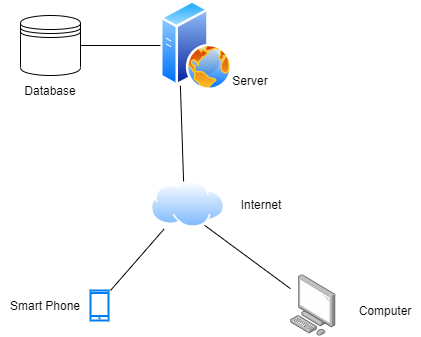

The diagram above was exported from draw.io. Its source (the exported page's mxGraphModel, read from the mxfile embedded in the PNG):
<mxGraphModel dx="868" dy="460" grid="1" gridSize="10" guides="1" tooltips="1" connect="1" arrows="1" fold="1" page="1" pageScale="1" pageWidth="850" pageHeight="1100" math="0" shadow="0">
  <root>
    <mxCell id="0" />
    <mxCell id="1" parent="0" />
    <mxCell id="_NvaFccShDnbBpYWgkFv-1" value="" style="aspect=fixed;perimeter=ellipsePerimeter;html=1;align=center;shadow=0;dashed=0;spacingTop=3;image;image=img/lib/active_directory/web_server.svg;" parent="1" vertex="1">
      <mxGeometry x="380" y="380" width="72" height="90" as="geometry" />
    </mxCell>
    <mxCell id="_NvaFccShDnbBpYWgkFv-2" value="" style="aspect=fixed;perimeter=ellipsePerimeter;html=1;align=center;shadow=0;dashed=0;spacingTop=3;image;image=img/lib/active_directory/internet_cloud.svg;" parent="1" vertex="1">
      <mxGeometry x="370" y="560" width="75" height="47.25" as="geometry" />
    </mxCell>
    <mxCell id="_NvaFccShDnbBpYWgkFv-3" value="Server" style="text;html=1;strokeColor=none;fillColor=none;align=center;verticalAlign=middle;whiteSpace=wrap;rounded=0;" parent="1" vertex="1">
      <mxGeometry x="450" y="450" width="40" height="20" as="geometry" />
    </mxCell>
    <mxCell id="_NvaFccShDnbBpYWgkFv-4" value="" style="endArrow=none;html=1;exitX=0.25;exitY=1;exitDx=0;exitDy=0;entryX=0.441;entryY=0.02;entryDx=0;entryDy=0;entryPerimeter=0;" parent="1" source="_NvaFccShDnbBpYWgkFv-1" target="_NvaFccShDnbBpYWgkFv-2" edge="1">
      <mxGeometry width="50" height="50" relative="1" as="geometry">
        <mxPoint x="410" y="590" as="sourcePoint" />
        <mxPoint x="416" y="520" as="targetPoint" />
      </mxGeometry>
    </mxCell>
    <mxCell id="_NvaFccShDnbBpYWgkFv-5" value="" style="html=1;verticalLabelPosition=bottom;align=center;labelBackgroundColor=#ffffff;verticalAlign=top;strokeWidth=2;strokeColor=#0080F0;shadow=0;dashed=0;shape=mxgraph.ios7.icons.smartphone;" parent="1" vertex="1">
      <mxGeometry x="310" y="670" width="18" height="30" as="geometry" />
    </mxCell>
    <mxCell id="_NvaFccShDnbBpYWgkFv-6" value="" style="points=[];aspect=fixed;html=1;align=center;shadow=0;dashed=0;image;image=img/lib/allied_telesis/computer_and_terminals/Personal_Computer.svg;" parent="1" vertex="1">
      <mxGeometry x="510" y="654.1" width="45.6" height="61.800000000000004" as="geometry" />
    </mxCell>
    <mxCell id="_NvaFccShDnbBpYWgkFv-7" value="" style="endArrow=none;html=1;entryX=0.182;entryY=1.026;entryDx=0;entryDy=0;entryPerimeter=0;" parent="1" target="_NvaFccShDnbBpYWgkFv-2" edge="1">
      <mxGeometry width="50" height="50" relative="1" as="geometry">
        <mxPoint x="330" y="670" as="sourcePoint" />
        <mxPoint x="440" y="560" as="targetPoint" />
      </mxGeometry>
    </mxCell>
    <mxCell id="_NvaFccShDnbBpYWgkFv-8" value="" style="endArrow=none;html=1;exitX=0.75;exitY=1;exitDx=0;exitDy=0;" parent="1" source="_NvaFccShDnbBpYWgkFv-2" target="_NvaFccShDnbBpYWgkFv-6" edge="1">
      <mxGeometry width="50" height="50" relative="1" as="geometry">
        <mxPoint x="390" y="610" as="sourcePoint" />
        <mxPoint x="440" y="560" as="targetPoint" />
      </mxGeometry>
    </mxCell>
    <mxCell id="_NvaFccShDnbBpYWgkFv-11" value="" style="shape=datastore;whiteSpace=wrap;html=1;" parent="1" vertex="1">
      <mxGeometry x="240" y="395" width="60" height="60" as="geometry" />
    </mxCell>
    <mxCell id="_NvaFccShDnbBpYWgkFv-12" value="" style="endArrow=none;html=1;entryX=1;entryY=0.5;entryDx=0;entryDy=0;" parent="1" source="_NvaFccShDnbBpYWgkFv-1" target="_NvaFccShDnbBpYWgkFv-11" edge="1">
      <mxGeometry width="50" height="50" relative="1" as="geometry">
        <mxPoint x="460" y="660" as="sourcePoint" />
        <mxPoint x="510" y="610" as="targetPoint" />
      </mxGeometry>
    </mxCell>
    <mxCell id="_NvaFccShDnbBpYWgkFv-13" value="Database" style="text;html=1;strokeColor=none;fillColor=none;align=center;verticalAlign=middle;whiteSpace=wrap;rounded=0;" parent="1" vertex="1">
      <mxGeometry x="240" y="460" width="60" height="20" as="geometry" />
    </mxCell>
    <mxCell id="_NvaFccShDnbBpYWgkFv-14" value="Internet" style="text;html=1;strokeColor=none;fillColor=none;align=center;verticalAlign=middle;whiteSpace=wrap;rounded=0;" parent="1" vertex="1">
      <mxGeometry x="452" y="573.63" width="58" height="20" as="geometry" />
    </mxCell>
    <mxCell id="_NvaFccShDnbBpYWgkFv-17" value="Computer" style="text;html=1;strokeColor=none;fillColor=none;align=center;verticalAlign=middle;whiteSpace=wrap;rounded=0;" parent="1" vertex="1">
      <mxGeometry x="570" y="680" width="70" height="20" as="geometry" />
    </mxCell>
    <mxCell id="_NvaFccShDnbBpYWgkFv-18" value="Smart Phone" style="text;html=1;strokeColor=none;fillColor=none;align=center;verticalAlign=middle;whiteSpace=wrap;rounded=0;" parent="1" vertex="1">
      <mxGeometry x="220" y="675" width="90" height="20" as="geometry" />
    </mxCell>
  </root>
</mxGraphModel>